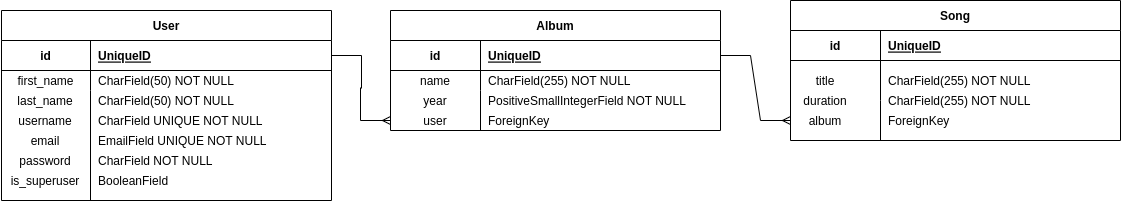

The diagram above was exported from draw.io. Its source (the exported page's mxGraphModel, read from the mxfile embedded in the PNG):
<mxGraphModel dx="1362" dy="714" grid="1" gridSize="10" guides="1" tooltips="1" connect="1" arrows="1" fold="1" page="1" pageScale="1" pageWidth="850" pageHeight="1100" math="0" shadow="0" extFonts="Permanent Marker^https://fonts.googleapis.com/css?family=Permanent+Marker">
  <root>
    <mxCell id="0" />
    <mxCell id="1" parent="0" />
    <mxCell id="p9HYzaLov5kpY4i1zqWk-37" value="" style="shape=tableRow;horizontal=0;startSize=0;swimlaneHead=0;swimlaneBody=0;fillColor=none;collapsible=0;dropTarget=0;points=[[0,0.5],[1,0.5]];portConstraint=eastwest;top=0;left=0;right=0;bottom=0;" parent="1" vertex="1">
      <mxGeometry x="1030" y="490" width="180" height="30" as="geometry" />
    </mxCell>
    <mxCell id="p9HYzaLov5kpY4i1zqWk-38" value="" style="shape=partialRectangle;connectable=0;fillColor=none;top=0;left=0;bottom=0;right=0;editable=1;overflow=hidden;" parent="p9HYzaLov5kpY4i1zqWk-37" vertex="1">
      <mxGeometry width="30" height="30" as="geometry">
        <mxRectangle width="30" height="30" as="alternateBounds" />
      </mxGeometry>
    </mxCell>
    <mxCell id="p9HYzaLov5kpY4i1zqWk-40" value="Song" style="shape=table;startSize=30;container=1;collapsible=1;childLayout=tableLayout;fixedRows=1;rowLines=0;fontStyle=1;align=center;resizeLast=1;" parent="1" vertex="1">
      <mxGeometry x="1430" y="480" width="330" height="140" as="geometry" />
    </mxCell>
    <mxCell id="p9HYzaLov5kpY4i1zqWk-41" value="" style="shape=tableRow;horizontal=0;startSize=0;swimlaneHead=0;swimlaneBody=0;fillColor=none;collapsible=0;dropTarget=0;points=[[0,0.5],[1,0.5]];portConstraint=eastwest;top=0;left=0;right=0;bottom=1;" parent="p9HYzaLov5kpY4i1zqWk-40" vertex="1">
      <mxGeometry y="30" width="330" height="30" as="geometry" />
    </mxCell>
    <mxCell id="p9HYzaLov5kpY4i1zqWk-42" value="id" style="shape=partialRectangle;connectable=0;fillColor=none;top=0;left=0;bottom=0;right=0;fontStyle=1;overflow=hidden;" parent="p9HYzaLov5kpY4i1zqWk-41" vertex="1">
      <mxGeometry width="90" height="30" as="geometry">
        <mxRectangle width="90" height="30" as="alternateBounds" />
      </mxGeometry>
    </mxCell>
    <mxCell id="p9HYzaLov5kpY4i1zqWk-43" value="UniqueID" style="shape=partialRectangle;connectable=0;fillColor=none;top=0;left=0;bottom=0;right=0;align=left;spacingLeft=6;fontStyle=5;overflow=hidden;" parent="p9HYzaLov5kpY4i1zqWk-41" vertex="1">
      <mxGeometry x="90" width="240" height="30" as="geometry">
        <mxRectangle width="240" height="30" as="alternateBounds" />
      </mxGeometry>
    </mxCell>
    <mxCell id="p9HYzaLov5kpY4i1zqWk-44" value="" style="shape=tableRow;horizontal=0;startSize=0;swimlaneHead=0;swimlaneBody=0;fillColor=none;collapsible=0;dropTarget=0;points=[[0,0.5],[1,0.5]];portConstraint=eastwest;top=0;left=0;right=0;bottom=0;" parent="p9HYzaLov5kpY4i1zqWk-40" vertex="1">
      <mxGeometry y="60" width="330" height="40" as="geometry" />
    </mxCell>
    <mxCell id="p9HYzaLov5kpY4i1zqWk-45" value="" style="shape=partialRectangle;connectable=0;fillColor=none;top=0;left=0;bottom=0;right=0;editable=1;overflow=hidden;" parent="p9HYzaLov5kpY4i1zqWk-44" vertex="1">
      <mxGeometry width="90" height="40" as="geometry">
        <mxRectangle width="90" height="40" as="alternateBounds" />
      </mxGeometry>
    </mxCell>
    <mxCell id="p9HYzaLov5kpY4i1zqWk-46" value="CharField(255) NOT NULL" style="shape=partialRectangle;connectable=0;fillColor=none;top=0;left=0;bottom=0;right=0;align=left;spacingLeft=6;overflow=hidden;" parent="p9HYzaLov5kpY4i1zqWk-44" vertex="1">
      <mxGeometry x="90" width="240" height="40" as="geometry">
        <mxRectangle width="240" height="40" as="alternateBounds" />
      </mxGeometry>
    </mxCell>
    <mxCell id="p9HYzaLov5kpY4i1zqWk-47" value="" style="shape=tableRow;horizontal=0;startSize=0;swimlaneHead=0;swimlaneBody=0;fillColor=none;collapsible=0;dropTarget=0;points=[[0,0.5],[1,0.5]];portConstraint=eastwest;top=0;left=0;right=0;bottom=0;" parent="p9HYzaLov5kpY4i1zqWk-40" vertex="1">
      <mxGeometry y="100" width="330" height="40" as="geometry" />
    </mxCell>
    <mxCell id="p9HYzaLov5kpY4i1zqWk-48" value="" style="shape=partialRectangle;connectable=0;fillColor=none;top=0;left=0;bottom=0;right=0;editable=1;overflow=hidden;" parent="p9HYzaLov5kpY4i1zqWk-47" vertex="1">
      <mxGeometry width="90" height="40" as="geometry">
        <mxRectangle width="90" height="40" as="alternateBounds" />
      </mxGeometry>
    </mxCell>
    <mxCell id="p9HYzaLov5kpY4i1zqWk-49" value="" style="shape=partialRectangle;connectable=0;fillColor=none;top=0;left=0;bottom=0;right=0;align=left;spacingLeft=6;overflow=hidden;" parent="p9HYzaLov5kpY4i1zqWk-47" vertex="1">
      <mxGeometry x="90" width="240" height="40" as="geometry">
        <mxRectangle width="240" height="40" as="alternateBounds" />
      </mxGeometry>
    </mxCell>
    <mxCell id="p9HYzaLov5kpY4i1zqWk-50" value="duration" style="shape=partialRectangle;connectable=0;fillColor=none;top=0;left=0;bottom=0;right=0;editable=1;overflow=hidden;" parent="1" vertex="1">
      <mxGeometry x="1420" y="570" width="90" height="20" as="geometry">
        <mxRectangle width="100" height="30" as="alternateBounds" />
      </mxGeometry>
    </mxCell>
    <mxCell id="p9HYzaLov5kpY4i1zqWk-51" value="CharField(255) NOT NULL" style="shape=partialRectangle;connectable=0;fillColor=none;top=0;left=0;bottom=0;right=0;align=left;spacingLeft=6;overflow=hidden;" parent="1" vertex="1">
      <mxGeometry x="1520" y="570" width="240" height="20" as="geometry">
        <mxRectangle width="230" height="30" as="alternateBounds" />
      </mxGeometry>
    </mxCell>
    <mxCell id="p9HYzaLov5kpY4i1zqWk-56" value="title" style="shape=partialRectangle;connectable=0;fillColor=none;top=0;left=0;bottom=0;right=0;editable=1;overflow=hidden;" parent="1" vertex="1">
      <mxGeometry x="1420" y="550" width="90" height="20" as="geometry">
        <mxRectangle width="100" height="30" as="alternateBounds" />
      </mxGeometry>
    </mxCell>
    <mxCell id="p9HYzaLov5kpY4i1zqWk-57" value="album" style="shape=partialRectangle;connectable=0;fillColor=none;top=0;left=0;bottom=0;right=0;editable=1;overflow=hidden;" parent="1" vertex="1">
      <mxGeometry x="1420" y="590" width="90" height="20" as="geometry">
        <mxRectangle width="100" height="30" as="alternateBounds" />
      </mxGeometry>
    </mxCell>
    <mxCell id="p9HYzaLov5kpY4i1zqWk-58" value="ForeignKey" style="shape=partialRectangle;connectable=0;fillColor=none;top=0;left=0;bottom=0;right=0;align=left;spacingLeft=6;overflow=hidden;" parent="1" vertex="1">
      <mxGeometry x="1520" y="590" width="240" height="20" as="geometry">
        <mxRectangle width="230" height="30" as="alternateBounds" />
      </mxGeometry>
    </mxCell>
    <mxCell id="p9HYzaLov5kpY4i1zqWk-79" value="Album" style="shape=table;startSize=30;container=1;collapsible=1;childLayout=tableLayout;fixedRows=1;rowLines=0;fontStyle=1;align=center;resizeLast=1;" parent="1" vertex="1">
      <mxGeometry x="1030" y="490" width="330" height="120" as="geometry" />
    </mxCell>
    <mxCell id="p9HYzaLov5kpY4i1zqWk-80" value="" style="shape=tableRow;horizontal=0;startSize=0;swimlaneHead=0;swimlaneBody=0;fillColor=none;collapsible=0;dropTarget=0;points=[[0,0.5],[1,0.5]];portConstraint=eastwest;top=0;left=0;right=0;bottom=1;" parent="p9HYzaLov5kpY4i1zqWk-79" vertex="1">
      <mxGeometry y="30" width="330" height="30" as="geometry" />
    </mxCell>
    <mxCell id="p9HYzaLov5kpY4i1zqWk-81" value="id" style="shape=partialRectangle;connectable=0;fillColor=none;top=0;left=0;bottom=0;right=0;fontStyle=1;overflow=hidden;" parent="p9HYzaLov5kpY4i1zqWk-80" vertex="1">
      <mxGeometry width="90" height="30" as="geometry">
        <mxRectangle width="90" height="30" as="alternateBounds" />
      </mxGeometry>
    </mxCell>
    <mxCell id="p9HYzaLov5kpY4i1zqWk-82" value="UniqueID" style="shape=partialRectangle;connectable=0;fillColor=none;top=0;left=0;bottom=0;right=0;align=left;spacingLeft=6;fontStyle=5;overflow=hidden;" parent="p9HYzaLov5kpY4i1zqWk-80" vertex="1">
      <mxGeometry x="90" width="240" height="30" as="geometry">
        <mxRectangle width="240" height="30" as="alternateBounds" />
      </mxGeometry>
    </mxCell>
    <mxCell id="p9HYzaLov5kpY4i1zqWk-83" value="" style="shape=tableRow;horizontal=0;startSize=0;swimlaneHead=0;swimlaneBody=0;fillColor=none;collapsible=0;dropTarget=0;points=[[0,0.5],[1,0.5]];portConstraint=eastwest;top=0;left=0;right=0;bottom=0;" parent="p9HYzaLov5kpY4i1zqWk-79" vertex="1">
      <mxGeometry y="60" width="330" height="20" as="geometry" />
    </mxCell>
    <mxCell id="p9HYzaLov5kpY4i1zqWk-84" value="" style="shape=partialRectangle;connectable=0;fillColor=none;top=0;left=0;bottom=0;right=0;editable=1;overflow=hidden;" parent="p9HYzaLov5kpY4i1zqWk-83" vertex="1">
      <mxGeometry width="90" height="20" as="geometry">
        <mxRectangle width="90" height="20" as="alternateBounds" />
      </mxGeometry>
    </mxCell>
    <mxCell id="p9HYzaLov5kpY4i1zqWk-85" value="CharField(255) NOT NULL" style="shape=partialRectangle;connectable=0;fillColor=none;top=0;left=0;bottom=0;right=0;align=left;spacingLeft=6;overflow=hidden;" parent="p9HYzaLov5kpY4i1zqWk-83" vertex="1">
      <mxGeometry x="90" width="240" height="20" as="geometry">
        <mxRectangle width="240" height="20" as="alternateBounds" />
      </mxGeometry>
    </mxCell>
    <mxCell id="p9HYzaLov5kpY4i1zqWk-86" value="" style="shape=tableRow;horizontal=0;startSize=0;swimlaneHead=0;swimlaneBody=0;fillColor=none;collapsible=0;dropTarget=0;points=[[0,0.5],[1,0.5]];portConstraint=eastwest;top=0;left=0;right=0;bottom=0;" parent="p9HYzaLov5kpY4i1zqWk-79" vertex="1">
      <mxGeometry y="80" width="330" height="40" as="geometry" />
    </mxCell>
    <mxCell id="p9HYzaLov5kpY4i1zqWk-87" value="" style="shape=partialRectangle;connectable=0;fillColor=none;top=0;left=0;bottom=0;right=0;editable=1;overflow=hidden;" parent="p9HYzaLov5kpY4i1zqWk-86" vertex="1">
      <mxGeometry width="90" height="40" as="geometry">
        <mxRectangle width="90" height="40" as="alternateBounds" />
      </mxGeometry>
    </mxCell>
    <mxCell id="p9HYzaLov5kpY4i1zqWk-88" value="" style="shape=partialRectangle;connectable=0;fillColor=none;top=0;left=0;bottom=0;right=0;align=left;spacingLeft=6;overflow=hidden;" parent="p9HYzaLov5kpY4i1zqWk-86" vertex="1">
      <mxGeometry x="90" width="240" height="40" as="geometry">
        <mxRectangle width="240" height="40" as="alternateBounds" />
      </mxGeometry>
    </mxCell>
    <mxCell id="p9HYzaLov5kpY4i1zqWk-89" value="name" style="shape=partialRectangle;connectable=0;fillColor=none;top=0;left=0;bottom=0;right=0;editable=1;overflow=hidden;" parent="1" vertex="1">
      <mxGeometry x="1030" y="550" width="90" height="20" as="geometry">
        <mxRectangle width="100" height="30" as="alternateBounds" />
      </mxGeometry>
    </mxCell>
    <mxCell id="p9HYzaLov5kpY4i1zqWk-90" value="year" style="shape=partialRectangle;connectable=0;fillColor=none;top=0;left=0;bottom=0;right=0;editable=1;overflow=hidden;" parent="1" vertex="1">
      <mxGeometry x="1030" y="570" width="90" height="20" as="geometry">
        <mxRectangle width="100" height="30" as="alternateBounds" />
      </mxGeometry>
    </mxCell>
    <mxCell id="p9HYzaLov5kpY4i1zqWk-91" value="user" style="shape=partialRectangle;connectable=0;fillColor=none;top=0;left=0;bottom=0;right=0;editable=1;overflow=hidden;" parent="1" vertex="1">
      <mxGeometry x="1030" y="590" width="90" height="20" as="geometry">
        <mxRectangle width="100" height="30" as="alternateBounds" />
      </mxGeometry>
    </mxCell>
    <mxCell id="p9HYzaLov5kpY4i1zqWk-92" value="PositiveSmallIntegerField NOT NULL" style="shape=partialRectangle;connectable=0;fillColor=none;top=0;left=0;bottom=0;right=0;align=left;spacingLeft=6;overflow=hidden;" parent="1" vertex="1">
      <mxGeometry x="1120" y="570" width="240" height="20" as="geometry">
        <mxRectangle width="240" height="20" as="alternateBounds" />
      </mxGeometry>
    </mxCell>
    <mxCell id="p9HYzaLov5kpY4i1zqWk-93" value="ForeignKey" style="shape=partialRectangle;connectable=0;fillColor=none;top=0;left=0;bottom=0;right=0;align=left;spacingLeft=6;overflow=hidden;" parent="1" vertex="1">
      <mxGeometry x="1120" y="590" width="240" height="20" as="geometry">
        <mxRectangle width="240" height="20" as="alternateBounds" />
      </mxGeometry>
    </mxCell>
    <mxCell id="p9HYzaLov5kpY4i1zqWk-97" value="" style="edgeStyle=entityRelationEdgeStyle;fontSize=12;html=1;endArrow=ERmany;rounded=0;exitX=1;exitY=0.5;exitDx=0;exitDy=0;" parent="1" edge="1">
      <mxGeometry width="100" height="100" relative="1" as="geometry">
        <mxPoint x="971" y="535" as="sourcePoint" />
        <mxPoint x="1030" y="600" as="targetPoint" />
      </mxGeometry>
    </mxCell>
    <mxCell id="p9HYzaLov5kpY4i1zqWk-98" value="" style="edgeStyle=entityRelationEdgeStyle;fontSize=12;html=1;endArrow=ERmany;rounded=0;exitX=1;exitY=0.5;exitDx=0;exitDy=0;" parent="1" edge="1">
      <mxGeometry width="100" height="100" relative="1" as="geometry">
        <mxPoint x="1360" y="535" as="sourcePoint" />
        <mxPoint x="1430" y="600" as="targetPoint" />
      </mxGeometry>
    </mxCell>
    <mxCell id="akiVfaZtldDovP1kHB6f-1" value="User" style="shape=table;startSize=30;container=1;collapsible=1;childLayout=tableLayout;fixedRows=1;rowLines=0;fontStyle=1;align=center;resizeLast=1;" vertex="1" parent="1">
      <mxGeometry x="641" y="490" width="330" height="190" as="geometry" />
    </mxCell>
    <mxCell id="akiVfaZtldDovP1kHB6f-2" value="" style="shape=tableRow;horizontal=0;startSize=0;swimlaneHead=0;swimlaneBody=0;fillColor=none;collapsible=0;dropTarget=0;points=[[0,0.5],[1,0.5]];portConstraint=eastwest;top=0;left=0;right=0;bottom=1;" vertex="1" parent="akiVfaZtldDovP1kHB6f-1">
      <mxGeometry y="30" width="330" height="30" as="geometry" />
    </mxCell>
    <mxCell id="akiVfaZtldDovP1kHB6f-3" value="id" style="shape=partialRectangle;connectable=0;fillColor=none;top=0;left=0;bottom=0;right=0;fontStyle=1;overflow=hidden;" vertex="1" parent="akiVfaZtldDovP1kHB6f-2">
      <mxGeometry width="89" height="30" as="geometry">
        <mxRectangle width="89" height="30" as="alternateBounds" />
      </mxGeometry>
    </mxCell>
    <mxCell id="akiVfaZtldDovP1kHB6f-4" value="UniqueID" style="shape=partialRectangle;connectable=0;fillColor=none;top=0;left=0;bottom=0;right=0;align=left;spacingLeft=6;fontStyle=5;overflow=hidden;" vertex="1" parent="akiVfaZtldDovP1kHB6f-2">
      <mxGeometry x="89" width="241" height="30" as="geometry">
        <mxRectangle width="241" height="30" as="alternateBounds" />
      </mxGeometry>
    </mxCell>
    <mxCell id="akiVfaZtldDovP1kHB6f-5" value="" style="shape=tableRow;horizontal=0;startSize=0;swimlaneHead=0;swimlaneBody=0;fillColor=none;collapsible=0;dropTarget=0;points=[[0,0.5],[1,0.5]];portConstraint=eastwest;top=0;left=0;right=0;bottom=0;" vertex="1" parent="akiVfaZtldDovP1kHB6f-1">
      <mxGeometry y="60" width="330" height="20" as="geometry" />
    </mxCell>
    <mxCell id="akiVfaZtldDovP1kHB6f-6" value="first_name" style="shape=partialRectangle;connectable=0;fillColor=none;top=0;left=0;bottom=0;right=0;editable=1;overflow=hidden;" vertex="1" parent="akiVfaZtldDovP1kHB6f-5">
      <mxGeometry width="89" height="20" as="geometry">
        <mxRectangle width="89" height="20" as="alternateBounds" />
      </mxGeometry>
    </mxCell>
    <mxCell id="akiVfaZtldDovP1kHB6f-7" value="CharField(50) NOT NULL" style="shape=partialRectangle;connectable=0;fillColor=none;top=0;left=0;bottom=0;right=0;align=left;spacingLeft=6;overflow=hidden;" vertex="1" parent="akiVfaZtldDovP1kHB6f-5">
      <mxGeometry x="89" width="241" height="20" as="geometry">
        <mxRectangle width="241" height="20" as="alternateBounds" />
      </mxGeometry>
    </mxCell>
    <mxCell id="akiVfaZtldDovP1kHB6f-8" value="" style="shape=tableRow;horizontal=0;startSize=0;swimlaneHead=0;swimlaneBody=0;fillColor=none;collapsible=0;dropTarget=0;points=[[0,0.5],[1,0.5]];portConstraint=eastwest;top=0;left=0;right=0;bottom=0;" vertex="1" parent="akiVfaZtldDovP1kHB6f-1">
      <mxGeometry y="80" width="330" height="110" as="geometry" />
    </mxCell>
    <mxCell id="akiVfaZtldDovP1kHB6f-9" value="" style="shape=partialRectangle;connectable=0;fillColor=none;top=0;left=0;bottom=0;right=0;editable=1;overflow=hidden;" vertex="1" parent="akiVfaZtldDovP1kHB6f-8">
      <mxGeometry width="89" height="110" as="geometry">
        <mxRectangle width="89" height="110" as="alternateBounds" />
      </mxGeometry>
    </mxCell>
    <mxCell id="akiVfaZtldDovP1kHB6f-10" value="" style="shape=partialRectangle;connectable=0;fillColor=none;top=0;left=0;bottom=0;right=0;align=left;spacingLeft=6;overflow=hidden;" vertex="1" parent="akiVfaZtldDovP1kHB6f-8">
      <mxGeometry x="89" width="241" height="110" as="geometry">
        <mxRectangle width="241" height="110" as="alternateBounds" />
      </mxGeometry>
    </mxCell>
    <mxCell id="akiVfaZtldDovP1kHB6f-11" value="" style="shape=tableRow;horizontal=0;startSize=0;swimlaneHead=0;swimlaneBody=0;fillColor=none;collapsible=0;dropTarget=0;points=[[0,0.5],[1,0.5]];portConstraint=eastwest;top=0;left=0;right=0;bottom=0;" vertex="1" parent="1">
      <mxGeometry x="640" y="570" width="330" height="20" as="geometry" />
    </mxCell>
    <mxCell id="akiVfaZtldDovP1kHB6f-12" value="last_name" style="shape=partialRectangle;connectable=0;fillColor=none;top=0;left=0;bottom=0;right=0;editable=1;overflow=hidden;" vertex="1" parent="akiVfaZtldDovP1kHB6f-11">
      <mxGeometry width="90" height="20" as="geometry">
        <mxRectangle width="90" height="20" as="alternateBounds" />
      </mxGeometry>
    </mxCell>
    <mxCell id="akiVfaZtldDovP1kHB6f-13" value="CharField(50) NOT NULL" style="shape=partialRectangle;connectable=0;fillColor=none;top=0;left=0;bottom=0;right=0;align=left;spacingLeft=6;overflow=hidden;" vertex="1" parent="akiVfaZtldDovP1kHB6f-11">
      <mxGeometry x="90" width="240" height="20" as="geometry">
        <mxRectangle width="240" height="20" as="alternateBounds" />
      </mxGeometry>
    </mxCell>
    <mxCell id="akiVfaZtldDovP1kHB6f-15" value="" style="shape=tableRow;horizontal=0;startSize=0;swimlaneHead=0;swimlaneBody=0;fillColor=none;collapsible=0;dropTarget=0;points=[[0,0.5],[1,0.5]];portConstraint=eastwest;top=0;left=0;right=0;bottom=0;" vertex="1" parent="1">
      <mxGeometry x="640" y="590" width="330" height="20" as="geometry" />
    </mxCell>
    <mxCell id="akiVfaZtldDovP1kHB6f-16" value="username" style="shape=partialRectangle;connectable=0;fillColor=none;top=0;left=0;bottom=0;right=0;editable=1;overflow=hidden;" vertex="1" parent="akiVfaZtldDovP1kHB6f-15">
      <mxGeometry width="90" height="20" as="geometry">
        <mxRectangle width="90" height="20" as="alternateBounds" />
      </mxGeometry>
    </mxCell>
    <mxCell id="akiVfaZtldDovP1kHB6f-17" value="CharField UNIQUE NOT NULL" style="shape=partialRectangle;connectable=0;fillColor=none;top=0;left=0;bottom=0;right=0;align=left;spacingLeft=6;overflow=hidden;" vertex="1" parent="akiVfaZtldDovP1kHB6f-15">
      <mxGeometry x="90" width="240" height="20" as="geometry">
        <mxRectangle width="240" height="20" as="alternateBounds" />
      </mxGeometry>
    </mxCell>
    <mxCell id="akiVfaZtldDovP1kHB6f-18" value="" style="shape=tableRow;horizontal=0;startSize=0;swimlaneHead=0;swimlaneBody=0;fillColor=none;collapsible=0;dropTarget=0;points=[[0,0.5],[1,0.5]];portConstraint=eastwest;top=0;left=0;right=0;bottom=0;" vertex="1" parent="1">
      <mxGeometry x="640" y="610" width="330" height="20" as="geometry" />
    </mxCell>
    <mxCell id="akiVfaZtldDovP1kHB6f-19" value="email" style="shape=partialRectangle;connectable=0;fillColor=none;top=0;left=0;bottom=0;right=0;editable=1;overflow=hidden;" vertex="1" parent="akiVfaZtldDovP1kHB6f-18">
      <mxGeometry width="90" height="20" as="geometry">
        <mxRectangle width="90" height="20" as="alternateBounds" />
      </mxGeometry>
    </mxCell>
    <mxCell id="akiVfaZtldDovP1kHB6f-20" value="EmailField UNIQUE NOT NULL" style="shape=partialRectangle;connectable=0;fillColor=none;top=0;left=0;bottom=0;right=0;align=left;spacingLeft=6;overflow=hidden;" vertex="1" parent="akiVfaZtldDovP1kHB6f-18">
      <mxGeometry x="90" width="240" height="20" as="geometry">
        <mxRectangle width="240" height="20" as="alternateBounds" />
      </mxGeometry>
    </mxCell>
    <mxCell id="akiVfaZtldDovP1kHB6f-27" value="" style="shape=tableRow;horizontal=0;startSize=0;swimlaneHead=0;swimlaneBody=0;fillColor=none;collapsible=0;dropTarget=0;points=[[0,0.5],[1,0.5]];portConstraint=eastwest;top=0;left=0;right=0;bottom=0;" vertex="1" parent="1">
      <mxGeometry x="640" y="630" width="330" height="20" as="geometry" />
    </mxCell>
    <mxCell id="akiVfaZtldDovP1kHB6f-28" value="password" style="shape=partialRectangle;connectable=0;fillColor=none;top=0;left=0;bottom=0;right=0;editable=1;overflow=hidden;" vertex="1" parent="akiVfaZtldDovP1kHB6f-27">
      <mxGeometry width="90" height="20" as="geometry">
        <mxRectangle width="90" height="20" as="alternateBounds" />
      </mxGeometry>
    </mxCell>
    <mxCell id="akiVfaZtldDovP1kHB6f-29" value="CharField NOT NULL" style="shape=partialRectangle;connectable=0;fillColor=none;top=0;left=0;bottom=0;right=0;align=left;spacingLeft=6;overflow=hidden;" vertex="1" parent="akiVfaZtldDovP1kHB6f-27">
      <mxGeometry x="90" width="240" height="20" as="geometry">
        <mxRectangle width="240" height="20" as="alternateBounds" />
      </mxGeometry>
    </mxCell>
    <mxCell id="akiVfaZtldDovP1kHB6f-30" value="" style="shape=tableRow;horizontal=0;startSize=0;swimlaneHead=0;swimlaneBody=0;fillColor=none;collapsible=0;dropTarget=0;points=[[0,0.5],[1,0.5]];portConstraint=eastwest;top=0;left=0;right=0;bottom=0;" vertex="1" parent="1">
      <mxGeometry x="640" y="650" width="330" height="20" as="geometry" />
    </mxCell>
    <mxCell id="akiVfaZtldDovP1kHB6f-31" value="is_superuser" style="shape=partialRectangle;connectable=0;fillColor=none;top=0;left=0;bottom=0;right=0;editable=1;overflow=hidden;" vertex="1" parent="akiVfaZtldDovP1kHB6f-30">
      <mxGeometry width="90" height="20" as="geometry">
        <mxRectangle width="90" height="20" as="alternateBounds" />
      </mxGeometry>
    </mxCell>
    <mxCell id="akiVfaZtldDovP1kHB6f-32" value="BooleanField" style="shape=partialRectangle;connectable=0;fillColor=none;top=0;left=0;bottom=0;right=0;align=left;spacingLeft=6;overflow=hidden;" vertex="1" parent="akiVfaZtldDovP1kHB6f-30">
      <mxGeometry x="90" width="240" height="20" as="geometry">
        <mxRectangle width="240" height="20" as="alternateBounds" />
      </mxGeometry>
    </mxCell>
  </root>
</mxGraphModel>